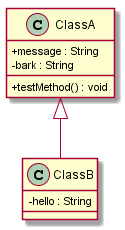

The diagram above was rendered by PlantUML. Its source (embedded in the PNG):
@startuml
skinparam classAttributeIconSize 0 
class ClassA {
+message : String
-bark : String
+ testMethod() : void

}
ClassA <|-- ClassB
class ClassB {
-hello : String

}
@enduml